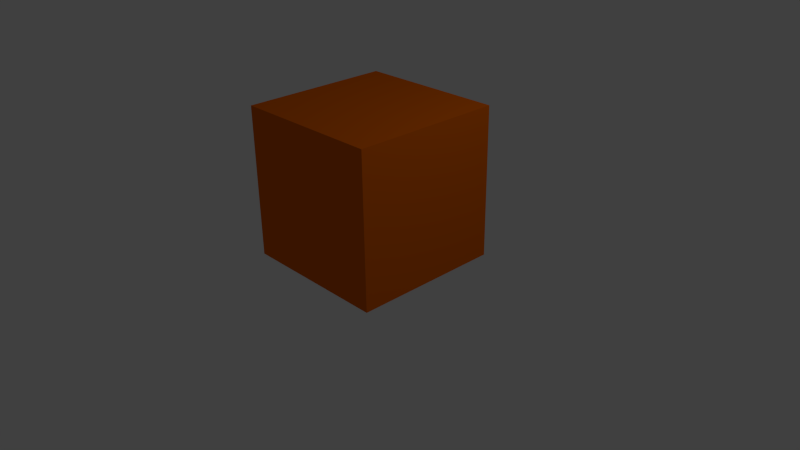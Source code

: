 # Source: player.blend  (saved by Blender 2.63.0; exported with 4.5.12 LTS)
import bpy
from mathutils import Matrix  # noqa: F401  (used for matrix-valued properties, if any)

bpy.ops.wm.read_factory_settings(use_empty=True)
scene = bpy.context.scene
scene.name = 'Scene'

# ---- collections
col_collection_1 = bpy.data.collections.new('Collection 1'); scene.collection.children.link(col_collection_1)

# ---- materials (node trees are filled in below, after node groups)
mat_material_001 = bpy.data.materials.new('Material.001')
mat_material_001.alpha_threshold = 0.0
mat_material_001.use_transparent_shadow = False
mat_material_001.diffuse_color = (0.8, 0.1405, 0.0, 1.0)
mat_material_001.roughness = 0.5
mat_material_001.line_color = (0.0, 0.0, 0.0, 1.0)

# ---- material node trees

# ---- world
world_world = bpy.data.worlds.new('World'); scene.world = world_world
world_world.color = (0.05088, 0.05088, 0.05088)
world_world.use_sun_shadow = False
world_world.sun_shadow_jitter_overblur = 0.0
world_world.cycles.sampling_method = 'MANUAL'
world_world.cycles.sample_map_resolution = 256

# ---- cameras
cam_camera = bpy.data.cameras.new('Camera')
cam_camera.clip_end = 100.0
cam_camera.lens = 35.0
cam_camera.sensor_width = 32.0
cam_camera.sensor_height = 18.0
cam_camera.ortho_scale = 7.314
cam_camera.dof.focus_distance = 0.0
cam_camera.dof.aperture_fstop = 128.0

# ---- lights
light_lamp = bpy.data.lights.new('Lamp', 'POINT')
light_lamp.transmission_factor = 0.0
light_lamp.cutoff_distance = 30.0
light_lamp.energy = 100.0
light_lamp.shadow_buffer_clip_start = 1.001
light_lamp.shadow_soft_size = 1.0
light_lamp.shadow_maximum_resolution = 0.006
light_lamp.use_absolute_resolution = True
light_lamp.cycles.use_multiple_importance_sampling = False

# ---- meshes
me_cube = bpy.data.meshes.new('Cube')
me_cube.from_pydata([(1.0, 1.0, -1.0), (1.0, -1.0, -1.0), (-1.0, -1.0, -1.0), (-1.0, 1.0, -1.0), (1.0, 1.0, 1.0), (1.0, -1.0, 1.0), (-1.0, -1.0, 1.0), (-1.0, 1.0, 1.0)], [], [(0, 1, 2, 3), (4, 7, 6, 5), (0, 4, 5, 1), (1, 5, 6, 2), (2, 6, 7, 3), (4, 0, 3, 7)])
_uv = me_cube.uv_layers.new(name='UVMap')
_uv.uv.foreach_set('vector', [0.0, 0.0, 1.0, 0.0, 1.0, 1.0, 0.0, 1.0, 0.0, 0.0, 1.0, 0.0, 1.0, 1.0, 0.0, 1.0, 0.0, 0.0, 1.0, 0.0, 1.0, 1.0, 0.0, 1.0, 0.0, 0.0, 1.0, 0.0, 1.0, 1.0, 0.0, 1.0, 0.0, 0.0, 1.0, 0.0, 1.0, 1.0, 0.0, 1.0, 0.0, 0.0, 1.0, 0.0, 1.0, 1.0, 0.0, 1.0])
me_cube.materials.append(mat_material_001)
me_cube.use_remesh_preserve_volume = False
me_cube.use_remesh_preserve_attributes = False
me_cube.use_mirror_vertex_groups = False
me_cube.update()

# ---- objects
ob_cube = bpy.data.objects.new('Cube', me_cube)
ob_lamp = bpy.data.objects.new('Lamp', light_lamp)
ob_camera = bpy.data.objects.new('Camera', cam_camera)

# ---- transforms, parenting, visibility, modifiers, constraints
ob_cube.location = (0.0, 0.0, 1.0)
ob_cube.lock_rotations_4d = False
ob_cube.empty_display_type = 'ARROWS'
ob_cube.lineart.crease_threshold = 0.0
ob_lamp.location = (4.076, 1.005, 5.904)
ob_lamp.rotation_euler = (0.6503, 0.05522, 1.866)
ob_lamp.lock_rotations_4d = False
ob_lamp.empty_display_type = 'ARROWS'
ob_lamp.color = (0.0, 0.0, 0.0, 0.0)
ob_lamp.lineart.crease_threshold = 0.0
ob_camera.location = (7.481, -6.508, 5.344)
ob_camera.rotation_euler = (1.109, 0.01082, 0.8149)
ob_camera.lock_rotations_4d = False
ob_camera.empty_display_type = 'ARROWS'
ob_camera.color = (0.0, 0.0, 0.0, 0.0)
ob_camera.display_type = 'WIRE'
ob_camera.lineart.crease_threshold = 0.0

# ---- collection membership
col_collection_1.objects.link(ob_cube)
col_collection_1.objects.link(ob_lamp)
col_collection_1.objects.link(ob_camera)

# ---- scene / render settings (as saved in the file)
scene.camera = ob_camera
scene.frame_start = 1; scene.frame_end = 250; scene.frame_set(1)
scene.render.engine = 'BLENDER_EEVEE_NEXT'
scene.render.image_settings.color_mode = 'RGB'
scene.render.image_settings.compression = 90
scene.render.resolution_percentage = 50
scene.render.dither_intensity = 0.0
scene.render.bake_margin = 2
scene.render.bake_bias = 0.0
scene.cycles.use_denoising = False
scene.cycles.samples = 10
scene.cycles.sampling_pattern = 'TABULATED_SOBOL'
scene.cycles.light_sampling_threshold = 0.0
scene.cycles.use_adaptive_sampling = False
scene.cycles.use_light_tree = False
scene.cycles.blur_glossy = 0.0
scene.cycles.volume_bounces = 1
scene.cycles.pixel_filter_type = 'GAUSSIAN'
scene.cycles.sample_clamp_indirect = 0.0
scene.view_settings.view_transform = 'Standard'
bpy.context.view_layer.update()
